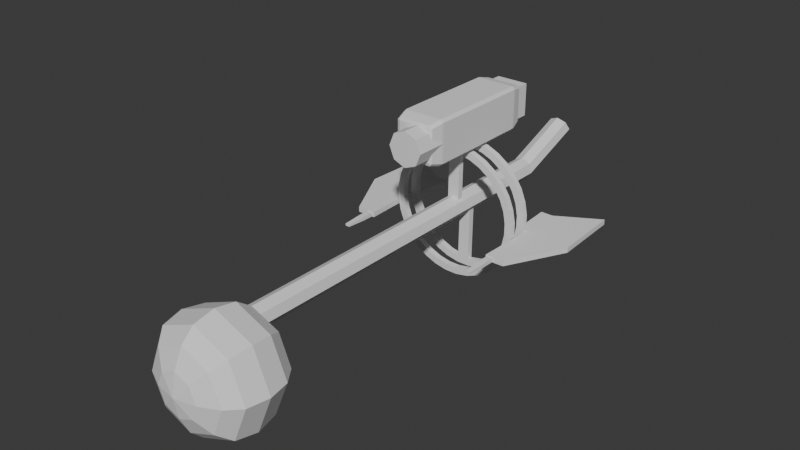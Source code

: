 # Source: OTAMATOME_2_.blend  (saved by Blender 4.2.66; exported with 4.5.12 LTS)
import bpy
from mathutils import Matrix  # noqa: F401  (used for matrix-valued properties, if any)

bpy.ops.wm.read_factory_settings(use_empty=True)
scene = bpy.context.scene
scene.name = 'Scene'

# ---- collections
col_collection = bpy.data.collections.new('Collection'); scene.collection.children.link(col_collection)

# ---- world
world_world = bpy.data.worlds.new('World'); scene.world = world_world
world_world.use_nodes = True; world_world.node_tree.nodes.clear()
_N = world_world.node_tree.nodes; _L = world_world.node_tree.links
n0 = _N.new('ShaderNodeOutputWorld'); n0.name = 'World Output'; n0.location = (300, 300)
n1 = _N.new('ShaderNodeBackground'); n1.name = 'Background'; n1.location = (10, 300)
n1.inputs[0].default_value = (0.05088, 0.05088, 0.05088, 1.0)
_L.new(n1.outputs[0], n0.inputs[0])
n0.is_active_output = True
world_world.color = (0.05088, 0.05088, 0.05088)
world_world.sun_shadow_jitter_overblur = 0.0

# ---- meshes
me_sphere = bpy.data.meshes.new('Sphere')
me_sphere.from_pydata([(-0.05714, -0.3522, -0.07646), (-0.1072, -0.3828, -0.02641), (-0.137, -0.4408, 0.003377), (-0.1482, -0.5206, 0.01461), (-0.137, -0.6005, 0.003377), (-0.105, -0.6467, -0.0286), (-0.05714, -0.6798, -0.07646), (-0.08053, -0.3522, -0.1329), (-0.1513, -0.3828, -0.1329), (-0.1934, -0.4408, -0.1329), (-0.2093, -0.5206, -0.1329), (-0.1934, -0.6005, -0.1329), (-0.1482, -0.6467, -0.1329), (-0.08053, -0.6798, -0.1329), (-0.05714, -0.3522, -0.1894), (-0.1072, -0.3828, -0.2394), (-0.137, -0.4408, -0.2692), (-0.1482, -0.5206, -0.2804), (-0.137, -0.6005, -0.2692), (-0.105, -0.6467, -0.2372), (-0.05714, -0.6798, -0.1894), (-0.0006871, -0.3522, -0.2128), (-0.0006871, -0.3828, -0.2836), (-0.0006871, -0.4408, -0.3257), (-0.0006871, -0.5206, -0.3416), (-0.0006871, -0.6005, -0.3257), (-0.0006872, -0.6467, -0.2804), (-0.0006872, -0.6798, -0.2128), (0.05577, -0.3522, -0.1894), (0.1058, -0.3828, -0.2394), (0.1356, -0.4408, -0.2692), (0.1468, -0.5206, -0.2804), (0.1356, -0.6005, -0.2692), (0.1036, -0.6467, -0.2372), (0.05577, -0.6798, -0.1894), (0.07915, -0.3522, -0.1329), (0.1499, -0.3828, -0.1329), (0.1921, -0.4408, -0.1329), (0.2079, -0.5206, -0.1329), (0.1921, -0.6005, -0.1329), (0.1468, -0.6467, -0.1329), (0.07915, -0.6798, -0.1329), (0.05577, -0.3522, -0.07646), (0.1058, -0.3828, -0.02641), (0.1356, -0.4408, 0.003377), (0.1468, -0.5206, 0.01461), (0.1356, -0.6005, 0.003377), (0.1036, -0.6467, -0.0286), (0.05577, -0.6798, -0.07646), (-0.0006872, -0.6957, -0.1329), (-0.0006871, -0.3363, -0.1329), (-0.0006871, -0.3522, -0.05308), (-0.0006871, -0.3828, 0.01771), (-0.0006871, -0.4408, 0.05983), (-0.0006872, -0.5206, 0.07571), (-0.0006872, -0.6005, 0.05983), (-0.0006872, -0.6467, 0.01461), (-0.0006872, -0.6798, -0.05308), (-0.0006871, -0.3911, 0.01867), (-0.0006868, 1.001, 0.01867), (-0.03329, -0.3911, 0.002968), (-0.03329, 1.001, 0.002968), (-0.04134, -0.3911, -0.03231), (-0.04134, 1.001, -0.03231), (-0.01878, -0.3911, -0.0606), (-0.01878, 1.001, -0.0606), (0.01741, -0.3911, -0.0606), (0.01741, 1.001, -0.0606), (0.03997, -0.3911, -0.03231), (0.03997, 1.001, -0.03231), (0.03192, -0.3911, 0.002968), (0.03192, 1.001, 0.002968), (-0.03329, 1.238, 0.09546), (-0.0006867, 1.23, 0.1091), (-0.04134, 1.256, 0.06491), (-0.01878, 1.27, 0.04041), (0.01741, 1.27, 0.04041), (0.03997, 1.256, 0.06491), (0.03192, 1.238, 0.09546), (0.06124, 0.3584, 0.3639), (0.06027, 0.3543, 0.3526), (0.07153, 0.3584, 0.3536), (0.07072, 0.3969, 0.3734), (0.08102, 0.3969, 0.3631), (0.08203, 0.4051, 0.3641), (0.07179, 0.4051, 0.3744), (0.06027, 0.3543, 0.233), (0.06124, 0.3584, 0.2218), (0.07153, 0.3584, 0.2321), (0.07072, 0.3969, 0.2123), (0.07179, 0.4051, 0.2113), (0.08203, 0.4051, 0.2215), (0.08102, 0.3969, 0.2226), (0.06027, 0.8488, 0.3526), (0.06124, 0.8447, 0.3639), (0.07153, 0.8447, 0.3536), (0.07072, 0.8063, 0.3734), (0.07179, 0.7981, 0.3744), (0.08203, 0.7981, 0.3641), (0.08102, 0.8063, 0.3631), (0.06124, 0.8447, 0.2218), (0.06027, 0.8488, 0.233), (0.07153, 0.8447, 0.2321), (0.07072, 0.8063, 0.2123), (0.08102, 0.8063, 0.2226), (0.08203, 0.7981, 0.2215), (0.07179, 0.7981, 0.2113), (-0.0593, 0.3543, 0.3526), (-0.06026, 0.3584, 0.3639), (-0.07056, 0.3584, 0.3536), (-0.06975, 0.3969, 0.3734), (-0.07081, 0.4051, 0.3744), (-0.08106, 0.4051, 0.3641), (-0.08005, 0.3969, 0.3631), (-0.06026, 0.3584, 0.2218), (-0.0593, 0.3543, 0.233), (-0.07056, 0.3584, 0.2321), (-0.06975, 0.3969, 0.2123), (-0.08005, 0.3969, 0.2226), (-0.08106, 0.4051, 0.2215), (-0.07081, 0.4051, 0.2113), (-0.07056, 0.8447, 0.3536), (-0.06026, 0.8447, 0.3639), (-0.0593, 0.8488, 0.3526), (-0.08005, 0.8063, 0.3631), (-0.08106, 0.7981, 0.3641), (-0.07081, 0.7981, 0.3744), (-0.06975, 0.8063, 0.3734), (-0.07081, 0.7981, 0.2113), (-0.08106, 0.7981, 0.2215), (-0.08005, 0.8063, 0.2226), (-0.06975, 0.8063, 0.2123), (-0.07056, 0.8447, 0.2321), (-0.0593, 0.8488, 0.233), (-0.06026, 0.8447, 0.2218), (0.03936, 0.9057, 0.254), (0.03936, 0.9057, 0.3317), (-0.03838, 0.9057, 0.3317), (-0.03838, 0.9057, 0.254), (0.06027, 0.9057, 0.233), (0.06027, 0.9057, 0.3526), (-0.0593, 0.9057, 0.3526), (-0.0593, 0.9057, 0.233), (0.03936, 0.8782, 0.254), (0.03936, 0.8782, 0.3317), (-0.03838, 0.8782, 0.3317), (-0.03838, 0.8782, 0.254), (0.01869, 0.2855, 0.3565), (0.01869, 0.4128, 0.3565), (-0.02631, 0.2855, 0.3378), (-0.02631, 0.4128, 0.3378), (-0.04495, 0.2855, 0.2928), (-0.04495, 0.4128, 0.2928), (-0.02631, 0.2855, 0.2478), (-0.02631, 0.4128, 0.2478), (0.01869, 0.2855, 0.2292), (0.01869, 0.4128, 0.2292), (0.0637, 0.2855, 0.2478), (0.0637, 0.4128, 0.2478), (0.08234, 0.2855, 0.2928), (0.08234, 0.4128, 0.2928), (0.0637, 0.2855, 0.3378), (0.0637, 0.4128, 0.3378), (-0.247, 0.5729, -0.05992), (-0.2464, 0.5729, -0.01144), (-0.2365, 0.5729, 0.036), (-0.2174, 0.5729, 0.08059), (-0.19, 0.5729, 0.1206), (-0.1554, 0.5729, 0.1545), (-0.1148, 0.5729, 0.181), (-0.0698, 0.5729, 0.1991), (-0.02215, 0.5729, 0.208), (0.02633, 0.5729, 0.2075), (0.07378, 0.5729, 0.1975), (0.1184, 0.5729, 0.1785), (0.1584, 0.5729, 0.1511), (0.1923, 0.5729, 0.1164), (0.2188, 0.5729, 0.07583), (0.2368, 0.5729, 0.03084), (0.2458, 0.5729, -0.01681), (0.2453, 0.5729, -0.06529), (0.2353, 0.5729, -0.1127), (0.2162, 0.5729, -0.1573), (0.1889, 0.5729, -0.1973), (0.1542, 0.5729, -0.2312), (0.1136, 0.5729, -0.2577), (0.06861, 0.5729, -0.2758), (0.02096, 0.5729, -0.2847), (-0.02752, 0.5729, -0.2842), (-0.07496, 0.5729, -0.2742), (-0.1196, 0.5729, -0.2552), (-0.1596, 0.5729, -0.2278), (-0.1935, 0.5729, -0.1932), (-0.22, 0.5729, -0.1526), (-0.238, 0.5729, -0.1076), (-0.2207, 0.5729, -0.01426), (-0.2212, 0.5729, -0.05767), (-0.2118, 0.5729, 0.02822), (-0.1947, 0.5729, 0.06815), (-0.1702, 0.5729, 0.104), (-0.1392, 0.5729, 0.1343), (-0.1028, 0.5729, 0.1581), (-0.06256, 0.5729, 0.1742), (-0.01989, 0.5729, 0.1822), (0.02352, 0.5729, 0.1818), (0.066, 0.5729, 0.1728), (0.1059, 0.5729, 0.1558), (0.1418, 0.5729, 0.1313), (0.1721, 0.5729, 0.1002), (0.1958, 0.5729, 0.06389), (0.212, 0.5729, 0.0236), (0.22, 0.5729, -0.01907), (0.2195, 0.5729, -0.06248), (0.2106, 0.5729, -0.105), (0.1936, 0.5729, -0.1449), (0.1691, 0.5729, -0.1807), (0.138, 0.5729, -0.2111), (0.1017, 0.5729, -0.2348), (0.06138, 0.5729, -0.251), (0.01871, 0.5729, -0.259), (-0.0247, 0.5729, -0.2585), (-0.06719, 0.5729, -0.2496), (-0.1071, 0.5729, -0.2325), (-0.1429, 0.5729, -0.208), (-0.1733, 0.5729, -0.177), (-0.197, 0.5729, -0.1406), (-0.2132, 0.5729, -0.1003), (-0.2207, 0.5948, -0.01426), (-0.2212, 0.5948, -0.05767), (-0.2118, 0.5948, 0.02822), (-0.1947, 0.5948, 0.06815), (-0.1702, 0.5948, 0.104), (-0.1392, 0.5948, 0.1343), (-0.1028, 0.5948, 0.1581), (-0.06256, 0.5948, 0.1742), (-0.01989, 0.5948, 0.1822), (0.02352, 0.5948, 0.1818), (0.066, 0.5948, 0.1728), (0.1059, 0.5948, 0.1558), (0.1418, 0.5948, 0.1313), (0.1721, 0.5948, 0.1002), (0.1958, 0.5948, 0.06389), (0.212, 0.5948, 0.0236), (0.22, 0.5948, -0.01907), (0.2195, 0.5948, -0.06248), (0.2106, 0.5948, -0.105), (0.1936, 0.5948, -0.1449), (0.1691, 0.5948, -0.1807), (0.138, 0.5948, -0.2111), (0.1017, 0.5948, -0.2348), (0.06138, 0.5948, -0.251), (0.01871, 0.5948, -0.259), (-0.0247, 0.5948, -0.2585), (-0.06719, 0.5948, -0.2496), (-0.1071, 0.5948, -0.2325), (-0.1429, 0.5948, -0.208), (-0.1733, 0.5948, -0.177), (-0.197, 0.5948, -0.1406), (-0.2132, 0.5948, -0.1003), (-0.2464, 0.5948, -0.01144), (-0.247, 0.5948, -0.05992), (-0.2365, 0.5948, 0.036), (-0.2174, 0.5948, 0.08059), (-0.19, 0.5948, 0.1206), (-0.1554, 0.5948, 0.1545), (-0.1148, 0.5948, 0.181), (-0.0698, 0.5948, 0.1991), (-0.02215, 0.5948, 0.208), (0.02633, 0.5948, 0.2075), (0.07378, 0.5948, 0.1975), (0.1184, 0.5948, 0.1785), (0.1584, 0.5948, 0.1511), (0.1923, 0.5948, 0.1164), (0.2188, 0.5948, 0.07583), (0.2368, 0.5948, 0.03084), (0.2458, 0.5948, -0.01681), (0.2453, 0.5948, -0.06529), (0.2353, 0.5948, -0.1127), (0.2162, 0.5948, -0.1573), (0.1889, 0.5948, -0.1973), (0.1542, 0.5948, -0.2312), (0.1136, 0.5948, -0.2577), (0.06861, 0.5948, -0.2758), (0.02096, 0.5948, -0.2847), (-0.02752, 0.5948, -0.2842), (-0.07496, 0.5948, -0.2742), (-0.1196, 0.5948, -0.2552), (-0.1596, 0.5948, -0.2278), (-0.1935, 0.5948, -0.1932), (-0.22, 0.5948, -0.1526), (-0.238, 0.5948, -0.1076), (0.02107, 0.5729, -0.03276), (-0.02234, 0.5729, -0.03228), (0.02107, 0.5948, -0.03276), (-0.02234, 0.5948, -0.03228), (0.0265, 0.5729, 0.2232), (-0.02198, 0.5729, 0.2237), (0.0265, 0.5948, 0.2232), (-0.02198, 0.5948, 0.2237), (0.2709, 0.4358, -0.07435), (0.2709, 0.4358, -0.08813), (0.4245, 0.651, -0.07171), (0.4245, 0.651, -0.09077), (0.2482, 0.4358, -0.07435), (0.2482, 0.4358, -0.08813), (0.2491, 0.651, -0.07171), (0.2491, 0.651, -0.09077), (0.4123, 0.9111, -0.09077), (0.4123, 0.9111, -0.07171), (0.2543, 0.8199, -0.07171), (0.2543, 0.8199, -0.09077), (0.3118, 0.4358, -0.07171), (0.3118, 0.4358, -0.09077), (0.2421, 0.4358, -0.09077), (0.2421, 0.4358, -0.07171), (0.2083, 0.821, -0.07171), (0.2083, 0.821, -0.09077), (0.2178, 0.6523, -0.07171), (0.2178, 0.6523, -0.09077), (0.2709, 0.3904, -0.07435), (0.2679, 0.3153, -0.07733), (0.2679, 0.3153, -0.08515), (0.2709, 0.3904, -0.08813), (0.2482, 0.3904, -0.08813), (0.2512, 0.3153, -0.08515), (0.2512, 0.3153, -0.07733), (0.2482, 0.3904, -0.07435), (0.2462, 0.6445, -0.014), (0.2456, 0.6445, -0.06248), (0.2357, 0.6445, -0.1099), (0.2166, 0.6445, -0.1545), (0.1892, 0.6445, -0.1945), (0.1546, 0.6445, -0.2284), (0.114, 0.6445, -0.2549), (0.06899, 0.6445, -0.273), (0.02134, 0.6445, -0.2819), (-0.02714, 0.6445, -0.2814), (-0.07458, 0.6445, -0.2714), (-0.1192, 0.6445, -0.2524), (-0.1592, 0.6445, -0.225), (-0.1931, 0.6445, -0.1904), (-0.2196, 0.6445, -0.1498), (-0.2376, 0.6445, -0.1048), (-0.2466, 0.6445, -0.05711), (-0.2461, 0.6445, -0.00863), (-0.2361, 0.6445, 0.03881), (-0.217, 0.6445, 0.0834), (-0.1897, 0.6445, 0.1234), (-0.155, 0.6445, 0.1573), (-0.1144, 0.6445, 0.1838), (-0.06942, 0.6445, 0.2019), (-0.02177, 0.6445, 0.2108), (0.02671, 0.6445, 0.2103), (0.07416, 0.6445, 0.2003), (0.1187, 0.6445, 0.1813), (0.1588, 0.6445, 0.1539), (0.1927, 0.6445, 0.1192), (0.2192, 0.6445, 0.07864), (0.2372, 0.6445, 0.03365), (0.2199, 0.6445, -0.05966), (0.2204, 0.6445, -0.01625), (0.211, 0.6445, -0.1021), (0.1939, 0.6445, -0.1421), (0.1694, 0.6445, -0.1779), (0.1384, 0.6445, -0.2083), (0.102, 0.6445, -0.232), (0.06176, 0.6445, -0.2482), (0.01909, 0.6445, -0.2562), (-0.02432, 0.6445, -0.2557), (-0.06681, 0.6445, -0.2468), (-0.1067, 0.6445, -0.2297), (-0.1426, 0.6445, -0.2052), (-0.1729, 0.6445, -0.1742), (-0.1966, 0.6445, -0.1378), (-0.2128, 0.6445, -0.09752), (-0.2208, 0.6445, -0.05486), (-0.2204, 0.6445, -0.01145), (-0.2114, 0.6445, 0.03104), (-0.1944, 0.6445, 0.07096), (-0.1699, 0.6445, 0.1068), (-0.1388, 0.6445, 0.1372), (-0.1025, 0.6445, 0.1609), (-0.06218, 0.6445, 0.1771), (-0.01951, 0.6445, 0.1851), (0.0239, 0.6445, 0.1846), (0.06638, 0.6445, 0.1756), (0.1063, 0.6445, 0.1586), (0.1421, 0.6445, 0.1341), (0.1725, 0.6445, 0.1031), (0.1962, 0.6445, 0.0667), (0.2124, 0.6445, 0.02641), (0.2199, 0.6663, -0.05966), (0.2204, 0.6663, -0.01625), (0.211, 0.6663, -0.1021), (0.1939, 0.6663, -0.1421), (0.1694, 0.6663, -0.1779), (0.1384, 0.6663, -0.2083), (0.102, 0.6663, -0.232), (0.06176, 0.6663, -0.2482), (0.01909, 0.6663, -0.2562), (-0.02432, 0.6663, -0.2557), (-0.06681, 0.6663, -0.2468), (-0.1067, 0.6663, -0.2297), (-0.1426, 0.6663, -0.2052), (-0.1729, 0.6663, -0.1742), (-0.1966, 0.6663, -0.1378), (-0.2128, 0.6663, -0.09752), (-0.2208, 0.6663, -0.05486), (-0.2204, 0.6663, -0.01145), (-0.2114, 0.6663, 0.03104), (-0.1944, 0.6663, 0.07096), (-0.1699, 0.6663, 0.1068), (-0.1388, 0.6663, 0.1372), (-0.1025, 0.6663, 0.1609), (-0.06218, 0.6663, 0.1771), (-0.01951, 0.6663, 0.1851), (0.0239, 0.6663, 0.1846), (0.06638, 0.6663, 0.1756), (0.1063, 0.6663, 0.1586), (0.1421, 0.6663, 0.1341), (0.1725, 0.6663, 0.1031), (0.1962, 0.6663, 0.0667), (0.2124, 0.6663, 0.02641), (0.2456, 0.6663, -0.06248), (0.2462, 0.6663, -0.014), (0.2357, 0.6663, -0.1099), (0.2166, 0.6663, -0.1545), (0.1892, 0.6663, -0.1945), (0.1546, 0.6663, -0.2284), (0.114, 0.6663, -0.2549), (0.06899, 0.6663, -0.273), (0.02134, 0.6663, -0.2819), (-0.02714, 0.6663, -0.2814), (-0.07458, 0.6663, -0.2714), (-0.1192, 0.6663, -0.2524), (-0.1592, 0.6663, -0.225), (-0.1931, 0.6663, -0.1904), (-0.2196, 0.6663, -0.1498), (-0.2376, 0.6663, -0.1048), (-0.2466, 0.6663, -0.05711), (-0.2461, 0.6663, -0.00863), (-0.2361, 0.6663, 0.03881), (-0.217, 0.6663, 0.0834), (-0.1897, 0.6663, 0.1234), (-0.155, 0.6663, 0.1573), (-0.1144, 0.6663, 0.1838), (-0.06942, 0.6663, 0.2019), (-0.02177, 0.6663, 0.2108), (0.02671, 0.6663, 0.2103), (0.07416, 0.6663, 0.2003), (0.1187, 0.6663, 0.1813), (0.1588, 0.6663, 0.1539), (0.1927, 0.6663, 0.1192), (0.2192, 0.6663, 0.07864), (0.2372, 0.6663, 0.03365), (-0.02187, 0.6445, -0.03129), (0.02154, 0.6445, -0.03177), (-0.02187, 0.6663, -0.03129), (0.02154, 0.6663, -0.03177), (-0.2763, 0.4358, -0.07435), (-0.2763, 0.4358, -0.08813), (-0.4299, 0.651, -0.07171), (-0.4299, 0.651, -0.09077), (-0.2537, 0.4358, -0.07435), (-0.2537, 0.4358, -0.08813), (-0.2545, 0.651, -0.07171), (-0.2545, 0.651, -0.09077), (-0.4177, 0.9111, -0.09077), (-0.4177, 0.9111, -0.07171), (-0.2597, 0.8199, -0.07171), (-0.2597, 0.8199, -0.09077), (-0.3173, 0.4358, -0.07171), (-0.3173, 0.4358, -0.09077), (-0.2475, 0.4358, -0.09077), (-0.2475, 0.4358, -0.07171), (-0.2137, 0.821, -0.07171), (-0.2137, 0.821, -0.09077), (-0.2232, 0.6523, -0.07171), (-0.2232, 0.6523, -0.09077), (-0.2763, 0.3904, -0.07435), (-0.2733, 0.3153, -0.07733), (-0.2733, 0.3153, -0.08515), (-0.2763, 0.3904, -0.08813), (-0.2537, 0.3904, -0.08813), (-0.2566, 0.3153, -0.08515), (-0.2566, 0.3153, -0.07733), (-0.2537, 0.3904, -0.07435)], [(73, 75), (73, 76), (58, 66), (58, 64), (150, 156), (156, 162)], [(53, 52, 1, 2), (51, 50, 0), (49, 57, 6), (56, 55, 4, 5), (54, 53, 2, 3), (52, 51, 0, 1), (57, 56, 5, 6), (55, 54, 3, 4), (5, 4, 11, 12), (3, 2, 9, 10), (1, 0, 7, 8), (6, 5, 12, 13), (4, 3, 10, 11), (2, 1, 8, 9), (0, 50, 7), (49, 6, 13), (13, 12, 19, 20), (11, 10, 17, 18), (9, 8, 15, 16), (7, 50, 14), (49, 13, 20), (12, 11, 18, 19), (10, 9, 16, 17), (8, 7, 14, 15), (18, 17, 24, 25), (16, 15, 22, 23), (14, 50, 21), (49, 20, 27), (19, 18, 25, 26), (17, 16, 23, 24), (15, 14, 21, 22), (20, 19, 26, 27), (49, 27, 34), (26, 25, 32, 33), (24, 23, 30, 31), (22, 21, 28, 29), (27, 26, 33, 34), (25, 24, 31, 32), (23, 22, 29, 30), (21, 50, 28), (31, 30, 37, 38), (29, 28, 35, 36), (34, 33, 40, 41), (32, 31, 38, 39), (30, 29, 36, 37), (28, 50, 35), (49, 34, 41), (33, 32, 39, 40), (41, 40, 47, 48), (39, 38, 45, 46), (37, 36, 43, 44), (35, 50, 42), (49, 41, 48), (40, 39, 46, 47), (38, 37, 44, 45), (36, 35, 42, 43), (44, 43, 52, 53), (42, 50, 51), (49, 48, 57), (47, 46, 55, 56), (45, 44, 53, 54), (43, 42, 51, 52), (48, 47, 56, 57), (46, 45, 54, 55), (58, 59, 61, 60), (60, 61, 63, 62), (62, 63, 65, 64), (64, 65, 67, 66), (66, 67, 69, 68), (63, 61, 72, 74), (68, 69, 71, 70), (70, 71, 59, 58), (58, 60, 62, 64, 66, 68, 70), (72, 73, 78, 77, 76, 75, 74), (69, 67, 76, 77), (61, 59, 73, 72), (65, 63, 74, 75), (71, 69, 77, 78), (67, 65, 75, 76), (59, 71, 78, 73), (84, 91, 105, 98), (130, 124, 121, 132), (102, 95, 99, 104), (97, 126, 111, 85), (103, 131, 134, 100), (107, 115, 86, 80), (127, 96, 94, 122), (93, 101, 139, 140), (116, 109, 113, 118), (81, 88, 92, 83), (128, 106, 90, 120), (117, 89, 87, 114), (79, 80, 81), (82, 83, 84, 85), (86, 87, 88), (89, 90, 91, 92), (93, 94, 95), (96, 97, 98, 99), (100, 101, 102), (103, 104, 105, 106), (107, 108, 109), (110, 111, 112, 113), (114, 115, 116), (117, 118, 119, 120), (121, 122, 123), (124, 125, 126, 127), (128, 129, 130, 131), (132, 133, 134), (82, 79, 81, 83), (80, 86, 88, 81), (87, 89, 92, 88), (91, 84, 83, 92), (103, 100, 102, 104), (101, 93, 95, 102), (94, 96, 99, 95), (98, 105, 104, 99), (121, 124, 127, 122), (126, 97, 96, 127), (93, 123, 122, 94), (106, 128, 131, 103), (130, 132, 134, 131), (133, 101, 100, 134), (129, 125, 124, 130), (123, 133, 132, 121), (117, 114, 116, 118), (115, 107, 109, 116), (108, 110, 113, 109), (112, 119, 118, 113), (85, 111, 110, 82), (107, 80, 79, 108), (120, 90, 89, 117), (86, 115, 114, 87), (84, 98, 97, 85), (125, 112, 111, 126), (90, 106, 105, 91), (119, 129, 128, 120), (82, 110, 108, 79), (135, 138, 146, 143), (133, 123, 141, 142), (101, 133, 142, 139), (123, 93, 140, 141), (135, 136, 140, 139), (136, 137, 141, 140), (138, 135, 139, 142), (137, 138, 142, 141), (144, 143, 146, 145), (136, 135, 143, 144), (138, 137, 145, 146), (137, 136, 144, 145), (125, 129, 119, 112), (147, 148, 150, 149), (149, 150, 152, 151), (151, 152, 154, 153), (153, 154, 156, 155), (155, 156, 158, 157), (157, 158, 160, 159), (150, 148, 162, 160, 158, 156, 154, 152), (159, 160, 162, 161), (161, 162, 148, 147), (161, 155, 157, 159), (227, 228, 260, 259), (195, 164, 163, 196), (197, 165, 164, 195), (198, 166, 165, 197), (199, 167, 166, 198), (200, 168, 167, 199), (201, 169, 168, 200), (202, 170, 169, 201), (203, 171, 170, 202), (204, 172, 171, 203), (205, 173, 172, 204), (206, 174, 173, 205), (207, 175, 174, 206), (208, 176, 175, 207), (209, 177, 176, 208), (210, 178, 177, 209), (211, 179, 178, 210), (212, 180, 179, 211), (213, 181, 180, 212), (214, 182, 181, 213), (215, 183, 182, 214), (216, 184, 183, 215), (217, 185, 184, 216), (218, 186, 185, 217), (219, 187, 186, 218), (220, 188, 187, 219), (221, 189, 188, 220), (222, 190, 189, 221), (223, 191, 190, 222), (224, 192, 191, 223), (225, 193, 192, 224), (226, 194, 193, 225), (196, 163, 194, 226), (229, 227, 259, 261), (230, 229, 261, 262), (231, 230, 262, 263), (232, 231, 263, 264), (233, 232, 264, 265), (234, 233, 265, 266), (235, 234, 266, 267), (236, 235, 267, 268), (237, 236, 268, 269), (238, 237, 269, 270), (239, 238, 270, 271), (240, 239, 271, 272), (241, 240, 272, 273), (242, 241, 273, 274), (243, 242, 274, 275), (244, 243, 275, 276), (245, 244, 276, 277), (246, 245, 277, 278), (247, 246, 278, 279), (248, 247, 279, 280), (249, 248, 280, 281), (250, 249, 281, 282), (251, 250, 282, 283), (252, 251, 283, 284), (253, 252, 284, 285), (254, 253, 285, 286), (255, 254, 286, 287), (256, 255, 287, 288), (257, 256, 288, 289), (258, 257, 289, 290), (228, 258, 290, 260), (182, 183, 279, 278), (221, 220, 252, 253), (183, 184, 280, 279), (222, 221, 253, 254), (195, 196, 228, 227), (184, 185, 281, 280), (223, 222, 254, 255), (197, 195, 227, 229), (185, 186, 282, 281), (224, 223, 255, 256), (198, 197, 229, 230), (186, 187, 283, 282), (225, 224, 256, 257), (199, 198, 230, 231), (187, 188, 284, 283), (226, 225, 257, 258), (200, 199, 231, 232), (188, 189, 285, 284), (196, 226, 258, 228), (201, 200, 232, 233), (189, 190, 286, 285), (163, 164, 259, 260), (202, 201, 233, 234), (190, 191, 287, 286), (164, 165, 261, 259), (203, 202, 234, 235), (191, 192, 288, 287), (165, 166, 262, 261), (235, 236, 293, 294), (192, 193, 289, 288), (166, 167, 263, 262), (205, 204, 236, 237), (193, 194, 290, 289), (167, 168, 264, 263), (206, 205, 237, 238), (194, 163, 260, 290), (168, 169, 265, 264), (207, 206, 238, 239), (169, 170, 266, 265), (208, 207, 239, 240), (170, 171, 267, 266), (209, 208, 240, 241), (171, 172, 295, 296), (210, 209, 241, 242), (172, 173, 269, 268), (211, 210, 242, 243), (173, 174, 270, 269), (212, 211, 243, 244), (174, 175, 271, 270), (213, 212, 244, 245), (175, 176, 272, 271), (214, 213, 245, 246), (176, 177, 273, 272), (215, 214, 246, 247), (177, 178, 274, 273), (216, 215, 247, 248), (178, 179, 275, 274), (217, 216, 248, 249), (179, 180, 276, 275), (218, 217, 249, 250), (180, 181, 277, 276), (219, 218, 250, 251), (181, 182, 278, 277), (220, 219, 251, 252), (291, 292, 294, 293), (236, 204, 291, 293), (204, 203, 292, 291), (203, 235, 294, 292), (296, 295, 297, 298), (172, 268, 297, 295), (267, 171, 296, 298), (268, 267, 298, 297), (311, 312, 302, 301), (302, 306, 310, 307), (305, 306, 313, 314), (303, 304, 323, 326), (301, 305, 314, 311), (306, 302, 312, 313), (308, 307, 310, 309), (301, 302, 307, 308), (310, 306, 318, 316), (305, 301, 308, 309), (299, 300, 312, 311), (304, 303, 314, 313), (303, 299, 311, 314), (300, 304, 313, 312), (299, 303, 326, 319), (318, 317, 315, 316), (304, 300, 322, 323), (325, 324, 321, 320), (320, 321, 322, 319), (324, 325, 326, 323), (319, 326, 325, 320), (323, 322, 321, 324), (300, 299, 319, 322), (305, 309, 315, 317), (306, 305, 317, 318), (309, 310, 316, 315), (391, 392, 424, 423), (359, 328, 327, 360), (361, 329, 328, 359), (362, 330, 329, 361), (363, 331, 330, 362), (364, 332, 331, 363), (365, 333, 332, 364), (366, 334, 333, 365), (367, 335, 334, 366), (368, 336, 335, 367), (369, 337, 336, 368), (370, 338, 337, 369), (371, 339, 338, 370), (372, 340, 339, 371), (373, 341, 340, 372), (374, 342, 341, 373), (375, 343, 342, 374), (376, 344, 343, 375), (377, 345, 344, 376), (378, 346, 345, 377), (379, 347, 346, 378), (380, 348, 347, 379), (381, 349, 348, 380), (382, 350, 349, 381), (383, 351, 350, 382), (384, 352, 351, 383), (385, 353, 352, 384), (386, 354, 353, 385), (387, 355, 354, 386), (388, 356, 355, 387), (389, 357, 356, 388), (390, 358, 357, 389), (360, 327, 358, 390), (393, 391, 423, 425), (394, 393, 425, 426), (395, 394, 426, 427), (396, 395, 427, 428), (397, 396, 428, 429), (398, 397, 429, 430), (399, 398, 430, 431), (400, 399, 431, 432), (401, 400, 432, 433), (402, 401, 433, 434), (403, 402, 434, 435), (404, 403, 435, 436), (405, 404, 436, 437), (406, 405, 437, 438), (407, 406, 438, 439), (408, 407, 439, 440), (409, 408, 440, 441), (410, 409, 441, 442), (411, 410, 442, 443), (412, 411, 443, 444), (413, 412, 444, 445), (414, 413, 445, 446), (415, 414, 446, 447), (416, 415, 447, 448), (417, 416, 448, 449), (418, 417, 449, 450), (419, 418, 450, 451), (420, 419, 451, 452), (421, 420, 452, 453), (422, 421, 453, 454), (392, 422, 454, 424), (346, 347, 443, 442), (385, 384, 416, 417), (347, 348, 444, 443), (386, 385, 417, 418), (359, 360, 392, 391), (348, 349, 445, 444), (387, 386, 418, 419), (361, 359, 391, 393), (349, 350, 446, 445), (388, 387, 419, 420), (362, 361, 393, 394), (350, 351, 447, 446), (389, 388, 420, 421), (363, 362, 394, 395), (351, 352, 448, 447), (390, 389, 421, 422), (364, 363, 395, 396), (352, 353, 449, 448), (360, 390, 422, 392), (365, 364, 396, 397), (353, 354, 450, 449), (327, 328, 423, 424), (366, 365, 397, 398), (354, 355, 451, 450), (328, 329, 425, 423), (367, 366, 398, 399), (355, 356, 452, 451), (329, 330, 426, 425), (399, 400, 457, 458), (356, 357, 453, 452), (330, 331, 427, 426), (369, 368, 400, 401), (357, 358, 454, 453), (331, 332, 428, 427), (370, 369, 401, 402), (358, 327, 424, 454), (332, 333, 429, 428), (371, 370, 402, 403), (333, 334, 430, 429), (372, 371, 403, 404), (334, 335, 431, 430), (373, 372, 404, 405), (335, 336, 432, 431), (374, 373, 405, 406), (336, 337, 433, 432), (375, 374, 406, 407), (337, 338, 434, 433), (376, 375, 407, 408), (338, 339, 435, 434), (377, 376, 408, 409), (339, 340, 436, 435), (378, 377, 409, 410), (340, 341, 437, 436), (379, 378, 410, 411), (341, 342, 438, 437), (380, 379, 411, 412), (342, 343, 439, 438), (381, 380, 412, 413), (343, 344, 440, 439), (382, 381, 413, 414), (344, 345, 441, 440), (383, 382, 414, 415), (345, 346, 442, 441), (384, 383, 415, 416), (455, 456, 458, 457), (400, 368, 455, 457), (368, 367, 456, 455), (367, 399, 458, 456), (471, 461, 462, 472), (462, 467, 470, 466), (465, 474, 473, 466), (463, 486, 483, 464), (461, 471, 474, 465), (466, 473, 472, 462), (468, 469, 470, 467), (461, 468, 467, 462), (470, 476, 478, 466), (465, 469, 468, 461), (459, 471, 472, 460), (464, 473, 474, 463), (463, 474, 471, 459), (460, 472, 473, 464), (459, 479, 486, 463), (478, 476, 475, 477), (464, 483, 482, 460), (485, 480, 481, 484), (480, 479, 482, 481), (484, 483, 486, 485), (479, 480, 485, 486), (483, 484, 481, 482), (460, 482, 479, 459), (465, 477, 475, 469), (466, 478, 477, 465), (469, 475, 476, 470), (149, 151, 153, 155), (147, 149, 155, 161)])
_uv = me_sphere.uv_layers.new(name='UVMap')
_uv.uv.foreach_set('vector', [0.75, 0.625, 0.75, 0.75, 0.625, 0.75, 0.625, 0.625, 0.75, 0.875, 0.6875, 1.0, 0.625, 0.875, 0.6875, 0.0, 0.75, 0.125, 0.625, 0.125, 0.75, 0.25, 0.75, 0.375, 0.625, 0.375, 0.625, 0.25, 0.75, 0.5, 0.75, 0.625, 0.625, 0.625, 0.625, 0.5, 0.75, 0.75, 0.75, 0.875, 0.625, 0.875, 0.625, 0.75, 0.75, 0.125, 0.75, 0.25, 0.625, 0.25, 0.625, 0.125, 0.75, 0.375, 0.75, 0.5, 0.625, 0.5, 0.625, 0.375, 0.625, 0.25, 0.625, 0.375, 0.5, 0.375, 0.5, 0.25, 0.625, 0.5, 0.625, 0.625, 0.5, 0.625, 0.5, 0.5, 0.625, 0.75, 0.625, 0.875, 0.5, 0.875, 0.5, 0.75, 0.625, 0.125, 0.625, 0.25, 0.5, 0.25, 0.5, 0.125, 0.625, 0.375, 0.625, 0.5, 0.5, 0.5, 0.5, 0.375, 0.625, 0.625, 0.625, 0.75, 0.5, 0.75, 0.5, 0.625, 0.625, 0.875, 0.5625, 1.0, 0.5, 0.875, 0.5625, 0.0, 0.625, 0.125, 0.5, 0.125, 0.5, 0.125, 0.5, 0.25, 0.375, 0.25, 0.375, 0.125, 0.5, 0.375, 0.5, 0.5, 0.375, 0.5, 0.375, 0.375, 0.5, 0.625, 0.5, 0.75, 0.375, 0.75, 0.375, 0.625, 0.5, 0.875, 0.4375, 1.0, 0.375, 0.875, 0.4375, 0.0, 0.5, 0.125, 0.375, 0.125, 0.5, 0.25, 0.5, 0.375, 0.375, 0.375, 0.375, 0.25, 0.5, 0.5, 0.5, 0.625, 0.375, 0.625, 0.375, 0.5, 0.5, 0.75, 0.5, 0.875, 0.375, 0.875, 0.375, 0.75, 0.375, 0.375, 0.375, 0.5, 0.25, 0.5, 0.25, 0.375, 0.375, 0.625, 0.375, 0.75, 0.25, 0.75, 0.25, 0.625, 0.375, 0.875, 0.3125, 1.0, 0.25, 0.875, 0.3125, 0.0, 0.375, 0.125, 0.25, 0.125, 0.375, 0.25, 0.375, 0.375, 0.25, 0.375, 0.25, 0.25, 0.375, 0.5, 0.375, 0.625, 0.25, 0.625, 0.25, 0.5, 0.375, 0.75, 0.375, 0.875, 0.25, 0.875, 0.25, 0.75, 0.375, 0.125, 0.375, 0.25, 0.25, 0.25, 0.25, 0.125, 0.1875, 0.0, 0.25, 0.125, 0.125, 0.125, 0.25, 0.25, 0.25, 0.375, 0.125, 0.375, 0.125, 0.25, 0.25, 0.5, 0.25, 0.625, 0.125, 0.625, 0.125, 0.5, 0.25, 0.75, 0.25, 0.875, 0.125, 0.875, 0.125, 0.75, 0.25, 0.125, 0.25, 0.25, 0.125, 0.25, 0.125, 0.125, 0.25, 0.375, 0.25, 0.5, 0.125, 0.5, 0.125, 0.375, 0.25, 0.625, 0.25, 0.75, 0.125, 0.75, 0.125, 0.625, 0.25, 0.875, 0.1875, 1.0, 0.125, 0.875, 0.125, 0.5, 0.125, 0.625, 0.0, 0.625, 0.0, 0.5, 0.125, 0.75, 0.125, 0.875, 0.0, 0.875, 0.0, 0.75, 0.125, 0.125, 0.125, 0.25, 0.0, 0.25, 0.0, 0.125, 0.125, 0.375, 0.125, 0.5, 0.0, 0.5, 0.0, 0.375, 0.125, 0.625, 0.125, 0.75, 0.0, 0.75, 0.0, 0.625, 0.125, 0.875, 0.0625, 1.0, 0.0, 0.875, 0.0625, 0.0, 0.125, 0.125, 0.0, 0.125, 0.125, 0.25, 0.125, 0.375, 0.0, 0.375, 0.0, 0.25, 1.0, 0.125, 1.0, 0.25, 0.875, 0.25, 0.875, 0.125, 1.0, 0.375, 1.0, 0.5, 0.875, 0.5, 0.875, 0.375, 1.0, 0.625, 1.0, 0.75, 0.875, 0.75, 0.875, 0.625, 1.0, 0.875, 0.9375, 1.0, 0.875, 0.875, 0.9375, 0.0, 1.0, 0.125, 0.875, 0.125, 1.0, 0.25, 1.0, 0.375, 0.875, 0.375, 0.875, 0.25, 1.0, 0.5, 1.0, 0.625, 0.875, 0.625, 0.875, 0.5, 1.0, 0.75, 1.0, 0.875, 0.875, 0.875, 0.875, 0.75, 0.875, 0.625, 0.875, 0.75, 0.75, 0.75, 0.75, 0.625, 0.875, 0.875, 0.8125, 1.0, 0.75, 0.875, 0.8125, 0.0, 0.875, 0.125, 0.75, 0.125, 0.875, 0.25, 0.875, 0.375, 0.75, 0.375, 0.75, 0.25, 0.875, 0.5, 0.875, 0.625, 0.75, 0.625, 0.75, 0.5, 0.875, 0.75, 0.875, 0.875, 0.75, 0.875, 0.75, 0.75, 0.875, 0.125, 0.875, 0.25, 0.75, 0.25, 0.75, 0.125, 0.875, 0.375, 0.875, 0.5, 0.75, 0.5, 0.75, 0.375, 1.0, 0.5, 1.0, 1.0, 0.8571, 1.0, 0.8571, 0.5, 0.8571, 0.5, 0.8571, 1.0, 0.7143, 1.0, 0.7143, 0.5, 0.7143, 0.5, 0.7143, 1.0, 0.5714, 1.0, 0.5714, 0.5, 0.5714, 0.5, 0.5714, 1.0, 0.4286, 1.0, 0.4286, 0.5, 0.4286, 0.5, 0.4286, 1.0, 0.2857, 1.0, 0.2857, 0.5, 0.7143, 1.0, 0.8571, 1.0, 0.8571, 1.0, 0.7143, 1.0, 0.2857, 0.5, 0.2857, 1.0, 0.1429, 1.0, 0.1429, 0.5, 0.1429, 0.5, 0.1429, 1.0, 2.98e-08, 1.0, 2.98e-08, 0.5, 0.75, 0.49, 0.9376, 0.3996, 0.984, 0.1966, 0.8541, 0.03377, 0.6459, 0.03377, 0.516, 0.1966, 0.5624, 0.3996, 0.4376, 0.3996, 0.25, 0.49, 0.06236, 0.3996, 0.01602, 0.1966, 0.1459, 0.03377, 0.3541, 0.03377, 0.484, 0.1966, 0.2857, 1.0, 0.4286, 1.0, 0.4286, 1.0, 0.2857, 1.0, 0.8571, 1.0, 1.0, 1.0, 1.0, 1.0, 0.8571, 1.0, 0.5714, 1.0, 0.7143, 1.0, 0.7143, 1.0, 0.5714, 1.0, 0.1429, 1.0, 0.2857, 1.0, 0.2857, 1.0, 0.1429, 1.0, 0.4286, 1.0, 0.5714, 1.0, 0.5714, 1.0, 0.4286, 1.0, 2.98e-08, 1.0, 0.1429, 1.0, 0.1429, 1.0, 2.98e-08, 1.0, 0.3907, 0.007789, 0.6093, 0.007789, 0.6093, 0.2422, 0.3907, 0.2422, 0.6067, 0.5019, 0.3933, 0.5019, 0.42, 0.4694, 0.58, 0.4694, 0.58, 0.2806, 0.42, 0.2806, 0.3933, 0.2481, 0.6067, 0.2481, 0.1407, 0.5078, 0.3593, 0.5078, 0.3593, 0.7422, 0.1407, 0.7422, 0.622, 0.2683, 0.622, 0.4817, 0.594, 0.455, 0.594, 0.295, 0.4223, 0.7973, 0.5777, 0.7973, 0.5777, 0.9527, 0.4223, 0.9527, 0.378, 0.4817, 0.378, 0.2683, 0.406, 0.295, 0.406, 0.455, 0.4223, 0.2973, 0.5777, 0.2973, 0.5777, 0.2973, 0.4223, 0.2973, 0.58, 0.7806, 0.42, 0.7806, 0.3933, 0.7481, 0.6067, 0.7481, 0.42, 0.969, 0.58, 0.969, 0.6067, 0.997, 0.3933, 0.997, 0.6407, 0.5078, 0.8593, 0.5078, 0.8593, 0.7422, 0.6407, 0.7422, 0.622, 0.7683, 0.622, 0.9817, 0.594, 0.955, 0.594, 0.795, 0.406, 0.955, 0.4223, 0.9527, 0.42, 0.969, 0.1423, 0.7447, 0.1266, 0.7447, 0.125, 0.7422, 0.1407, 0.7422, 0.5777, 0.9527, 0.594, 0.955, 0.58, 0.969, 0.6234, 0.005329, 0.625, 0.007789, 0.6093, 0.007789, 0.6077, 0.005329, 0.409, 0.2973, 0.406, 0.295, 0.4063, 0.2813, 0.1423, 0.5053, 0.1407, 0.5078, 0.125, 0.5078, 0.1266, 0.5053, 0.5937, 0.2809, 0.5777, 0.284, 0.58, 0.2806, 0.6234, 0.2447, 0.6077, 0.2447, 0.6093, 0.2422, 0.625, 0.2422, 0.409, 0.7973, 0.406, 0.795, 0.4063, 0.7813, 0.3577, 0.7447, 0.3593, 0.7422, 0.375, 0.7422, 0.3734, 0.7447, 0.591, 0.7961, 0.5777, 0.7973, 0.5789, 0.784, 0.6217, 0.7485, 0.6067, 0.7481, 0.6093, 0.7447, 0.625, 0.7447, 0.4063, 0.4687, 0.406, 0.455, 0.409, 0.4527, 0.3734, 0.5053, 0.375, 0.5078, 0.3593, 0.5078, 0.3577, 0.5053, 0.625, 0.5053, 0.6093, 0.5053, 0.6067, 0.5019, 0.6217, 0.5015, 0.5789, 0.466, 0.5777, 0.4527, 0.591, 0.4539, 0.378, 0.9817, 0.406, 0.955, 0.42, 0.969, 0.3933, 0.997, 0.4223, 0.9527, 0.5777, 0.9527, 0.58, 0.969, 0.42, 0.969, 0.594, 0.955, 0.622, 0.9817, 0.6067, 0.997, 0.58, 0.969, 0.6093, 0.007789, 0.3907, 0.007789, 0.3923, 0.005329, 0.6077, 0.005329, 0.6217, 0.2485, 0.5937, 0.2809, 0.58, 0.2806, 0.6067, 0.2481, 0.5777, 0.2973, 0.4223, 0.2973, 0.42, 0.2806, 0.58, 0.2806, 0.406, 0.295, 0.378, 0.2683, 0.3783, 0.2533, 0.4063, 0.2813, 0.3907, 0.2422, 0.6093, 0.2422, 0.6067, 0.2481, 0.3933, 0.2481, 0.4063, 0.4687, 0.3783, 0.4967, 0.378, 0.4817, 0.406, 0.455, 0.3593, 0.5078, 0.1407, 0.5078, 0.1423, 0.5053, 0.3577, 0.5053, 0.4223, 0.2973, 0.4223, 0.4527, 0.406, 0.455, 0.406, 0.295, 0.625, 0.2657, 0.625, 0.4843, 0.622, 0.4817, 0.622, 0.2683, 0.6067, 0.5019, 0.58, 0.4694, 0.5937, 0.4691, 0.6217, 0.5015, 0.5777, 0.4527, 0.5777, 0.2973, 0.594, 0.295, 0.594, 0.455, 0.6093, 0.5078, 0.3907, 0.5078, 0.3933, 0.5019, 0.6067, 0.5019, 0.4223, 0.4527, 0.5777, 0.4527, 0.58, 0.4694, 0.42, 0.4694, 0.6217, 0.7485, 0.5937, 0.7809, 0.58, 0.7806, 0.6067, 0.7481, 0.5777, 0.7973, 0.4223, 0.7973, 0.42, 0.7806, 0.58, 0.7806, 0.406, 0.795, 0.378, 0.7683, 0.3783, 0.7533, 0.4063, 0.7813, 0.3907, 0.7422, 0.6093, 0.7422, 0.6067, 0.7481, 0.3933, 0.7481, 0.1407, 0.7422, 0.3593, 0.7422, 0.3577, 0.7447, 0.1423, 0.7447, 0.4223, 0.7973, 0.4223, 0.9527, 0.406, 0.955, 0.406, 0.795, 0.625, 0.7657, 0.625, 0.9843, 0.622, 0.9817, 0.622, 0.7683, 0.5777, 0.9527, 0.5777, 0.7973, 0.594, 0.795, 0.594, 0.955, 0.125, 0.7422, 0.125, 0.5078, 0.1407, 0.5078, 0.1407, 0.7422, 0.3907, 0.5078, 0.3907, 0.7422, 0.3593, 0.7422, 0.3593, 0.5078, 0.625, 0.007789, 0.625, 0.2422, 0.6093, 0.2422, 0.6093, 0.007789, 0.6093, 0.7422, 0.6093, 0.5078, 0.6407, 0.5078, 0.6407, 0.7422, 0.378, 0.9817, 0.378, 0.7683, 0.406, 0.795, 0.406, 0.955, 0.5505, 0.3245, 0.5505, 0.4255, 0.5505, 0.4255, 0.5505, 0.3245, 0.5777, 0.4527, 0.4223, 0.4527, 0.4223, 0.4527, 0.5777, 0.4527, 0.5777, 0.2973, 0.5777, 0.4527, 0.5777, 0.4527, 0.5777, 0.2973, 0.4223, 0.4527, 0.4223, 0.2973, 0.4223, 0.2973, 0.4223, 0.4527, 0.5505, 0.3245, 0.4495, 0.3245, 0.4223, 0.2973, 0.5777, 0.2973, 0.4495, 0.3245, 0.4495, 0.4255, 0.4223, 0.4527, 0.4223, 0.2973, 0.5505, 0.4255, 0.5505, 0.3245, 0.5777, 0.2973, 0.5777, 0.4527, 0.4495, 0.4255, 0.5505, 0.4255, 0.5777, 0.4527, 0.4223, 0.4527, 0.4495, 0.3245, 0.5505, 0.3245, 0.5505, 0.4255, 0.4495, 0.4255, 0.4495, 0.3245, 0.5505, 0.3245, 0.5505, 0.3245, 0.4495, 0.3245, 0.5505, 0.4255, 0.4495, 0.4255, 0.4495, 0.4255, 0.5505, 0.4255, 0.4495, 0.4255, 0.4495, 0.3245, 0.4495, 0.3245, 0.4495, 0.4255, 0.3907, 0.5078, 0.6093, 0.5078, 0.6093, 0.7422, 0.3907, 0.7422, 1.0, 0.5, 1.0, 1.0, 0.875, 1.0, 0.875, 0.5, 0.875, 0.5, 0.875, 1.0, 0.75, 1.0, 0.75, 0.5, 0.75, 0.5, 0.75, 1.0, 0.625, 1.0, 0.625, 0.5, 0.625, 0.5, 0.625, 1.0, 0.5, 1.0, 0.5, 0.5, 0.5, 0.5, 0.5, 1.0, 0.375, 1.0, 0.375, 0.5, 0.375, 0.5, 0.375, 1.0, 0.25, 1.0, 0.25, 0.5, 0.4197, 0.4197, 0.25, 0.49, 0.08029, 0.4197, 0.01, 0.25, 0.08029, 0.08029, 0.25, 0.01, 0.4197, 0.08029, 0.49, 0.25, 0.25, 0.5, 0.25, 1.0, 0.125, 1.0, 0.125, 0.5, 0.125, 0.5, 0.125, 1.0, 0.0, 1.0, 0.0, 0.5, 0.5803, 0.4197, 0.75, 0.01, 0.5803, 0.08029, 0.51, 0.25, 0.0, 0.0, 0.0, 0.0, 0.0, 0.0, 0.0, 0.0, 0.0, 0.0, 0.0, 0.0, 0.0, 0.0, 0.0, 0.0, 0.0, 0.0, 0.0, 0.0, 0.0, 0.0, 0.0, 0.0, 0.0, 0.0, 0.0, 0.0, 0.0, 0.0, 0.0, 0.0, 0.0, 0.0, 0.0, 0.0, 0.0, 0.0, 0.0, 0.0, 0.0, 0.0, 0.0, 0.0, 0.0, 0.0, 0.0, 0.0, 0.0, 0.0, 0.0, 0.0, 0.0, 0.0, 0.0, 0.0, 0.0, 0.0, 0.0, 0.0, 0.0, 0.0, 0.0, 0.0, 0.0, 0.0, 0.0, 0.0, 0.0, 0.0, 0.0, 0.0, 0.0, 0.0, 0.0, 0.0, 0.0, 0.0, 0.0, 0.0, 0.0, 0.0, 0.0, 0.0, 0.0, 0.0, 0.0, 0.0, 0.0, 0.0, 0.0, 0.0, 0.0, 0.0, 0.0, 0.0, 0.0, 0.0, 0.0, 0.0, 0.0, 0.0, 0.0, 0.0, 0.0, 0.0, 0.0, 0.0, 0.0, 0.0, 0.0, 0.0, 0.0, 0.0, 0.0, 0.0, 0.0, 0.0, 0.0, 0.0, 0.0, 0.0, 0.0, 0.0, 0.0, 0.0, 0.0, 0.0, 0.0, 0.0, 0.0, 0.0, 0.0, 0.0, 0.0, 0.0, 0.0, 0.0, 0.0, 0.0, 0.0, 0.0, 0.0, 0.0, 0.0, 0.0, 0.0, 0.0, 0.0, 0.0, 0.0, 0.0, 0.0, 0.0, 0.0, 0.0, 0.0, 0.0, 0.0, 0.0, 0.0, 0.0, 0.0, 0.0, 0.0, 0.0, 0.0, 0.0, 0.0, 0.0, 0.0, 0.0, 0.0, 0.0, 0.0, 0.0, 0.0, 0.0, 0.0, 0.0, 0.0, 0.0, 0.0, 0.0, 0.0, 0.0, 0.0, 0.0, 0.0, 0.0, 0.0, 0.0, 0.0, 0.0, 0.0, 0.0, 0.0, 0.0, 0.0, 0.0, 0.0, 0.0, 0.0, 0.0, 0.0, 0.0, 0.0, 0.0, 0.0, 0.0, 0.0, 0.0, 0.0, 0.0, 0.0, 0.0, 0.0, 0.0, 0.0, 0.0, 0.0, 0.0, 0.0, 0.0, 0.0, 0.0, 0.0, 0.0, 0.0, 0.0, 0.0, 0.0, 0.0, 0.0, 0.0, 0.0, 0.0, 0.0, 0.0, 0.0, 0.0, 0.0, 0.0, 0.0, 0.0, 0.0, 0.0, 0.0, 0.0, 0.0, 0.0, 0.0, 0.0, 0.0, 0.0, 0.0, 0.0, 0.0, 0.0, 0.0, 0.0, 0.0, 0.0, 0.0, 0.0, 0.0, 0.0, 0.0, 0.0, 0.0, 0.0, 0.0, 0.0, 0.0, 0.0, 0.0, 0.0, 0.0, 0.0, 0.0, 0.0, 0.0, 0.0, 0.0, 0.0, 0.0, 0.0, 0.0, 0.0, 0.0, 0.0, 0.0, 0.0, 0.0, 0.0, 0.0, 0.0, 0.0, 0.0, 0.0, 0.0, 0.0, 0.0, 0.0, 0.0, 0.0, 0.0, 0.0, 0.0, 0.0, 0.0, 0.0, 0.0, 0.0, 0.0, 0.0, 0.0, 0.0, 0.0, 0.0, 0.0, 0.0, 0.0, 0.0, 0.0, 0.0, 0.0, 0.0, 0.0, 0.0, 0.0, 0.0, 0.0, 0.0, 0.0, 0.0, 0.0, 0.0, 0.0, 0.0, 0.0, 0.0, 0.0, 0.0, 0.0, 0.0, 0.0, 0.0, 0.0, 0.0, 0.0, 0.0, 0.0, 0.0, 0.0, 0.0, 0.0, 0.0, 0.0, 0.0, 0.0, 0.0, 0.0, 0.0, 0.0, 0.0, 0.0, 0.0, 0.0, 0.0, 0.0, 0.0, 0.0, 0.0, 0.0, 0.0, 0.0, 0.0, 0.0, 0.0, 0.0, 0.0, 0.0, 0.0, 0.0, 0.0, 0.0, 0.0, 0.0, 0.0, 0.0, 0.0, 0.0, 0.0, 0.0, 0.0, 0.0, 0.0, 0.0, 0.0, 0.0, 0.0, 0.0, 0.0, 0.0, 0.0, 0.0, 0.0, 0.0, 0.0, 0.0, 0.0, 0.0, 0.0, 0.0, 0.0, 0.0, 0.0, 0.0, 0.0, 0.0, 0.0, 0.0, 0.0, 0.0, 0.0, 0.0, 0.0, 0.0, 0.0, 0.0, 0.0, 0.0, 0.0, 0.0, 0.0, 0.0, 0.0, 0.0, 0.0, 0.0, 0.0, 0.0, 0.0, 0.0, 0.0, 0.0, 0.0, 0.0, 0.0, 0.0, 0.0, 0.0, 0.0, 0.0, 0.0, 0.0, 0.0, 0.0, 0.0, 0.0, 0.0, 0.0, 0.0, 0.0, 0.0, 0.0, 0.0, 0.0, 0.0, 0.0, 0.0, 0.0, 0.0, 0.0, 0.0, 0.0, 0.0, 0.0, 0.0, 0.0, 0.0, 0.0, 0.0, 0.0, 0.0, 0.0, 0.0, 0.0, 0.0, 0.0, 0.0, 0.0, 0.0, 0.0, 0.0, 0.0, 0.0, 0.0, 0.0, 0.0, 0.0, 0.0, 0.0, 0.0, 0.0, 0.0, 0.0, 0.0, 0.0, 0.0, 0.0, 0.0, 0.0, 0.0, 0.0, 0.0, 0.0, 0.0, 0.0, 0.0, 0.0, 0.0, 0.0, 0.0, 0.0, 0.0, 0.0, 0.0, 0.0, 0.0, 0.0, 0.0, 0.0, 0.0, 0.0, 0.0, 0.0, 0.0, 0.0, 0.0, 0.0, 0.0, 0.0, 0.0, 0.0, 0.0, 0.0, 0.0, 0.0, 0.0, 0.0, 0.0, 0.0, 0.0, 0.0, 0.0, 0.0, 0.0, 0.0, 0.0, 0.0, 0.0, 0.0, 0.0, 0.0, 0.0, 0.0, 0.0, 0.0, 0.0, 0.0, 0.0, 0.0, 0.0, 0.0, 0.0, 0.0, 0.0, 0.0, 0.0, 0.0, 0.0, 0.0, 0.0, 0.0, 0.0, 0.0, 0.0, 0.0, 0.0, 0.0, 0.0, 0.0, 0.0, 0.0, 0.0, 0.0, 0.0, 0.0, 0.0, 0.0, 0.0, 0.0, 0.0, 0.0, 0.0, 0.0, 0.0, 0.0, 0.0, 0.0, 0.0, 0.0, 0.0, 0.0, 0.0, 0.0, 0.0, 0.0, 0.0, 0.0, 0.0, 0.0, 0.0, 0.0, 0.0, 0.0, 0.0, 0.0, 0.0, 0.0, 0.0, 0.0, 0.0, 0.0, 0.0, 0.0, 0.0, 0.0, 0.0, 0.0, 0.0, 0.0, 0.0, 0.0, 0.0, 0.0, 0.0, 0.0, 0.0, 0.0, 0.0, 0.0, 0.0, 0.0, 0.0, 0.0, 0.0, 0.0, 0.0, 0.0, 0.0, 0.0, 0.0, 0.0, 0.0, 0.0, 0.0, 0.0, 0.0, 0.0, 0.0, 0.0, 0.0, 0.0, 0.0, 0.0, 0.0, 0.0, 0.0, 0.0, 0.0, 0.0, 0.0, 0.0, 0.0, 0.0, 0.0, 0.0, 0.0, 0.0, 0.0, 0.0, 0.0, 0.0, 0.0, 0.0, 0.0, 0.0, 0.0, 0.0, 0.0, 0.0, 0.0, 0.0, 0.0, 0.0, 0.0, 0.0, 0.0, 0.0, 0.0, 0.0, 0.0, 0.0, 0.0, 0.0, 0.0, 0.0, 0.0, 0.0, 0.0, 0.0, 0.0, 0.0, 0.0, 0.0, 0.0, 0.0, 0.0, 0.0, 0.0, 0.0, 0.0, 0.0, 0.0, 0.0, 0.0, 0.0, 0.0, 0.0, 0.0, 0.0, 0.0, 0.0, 0.0, 0.0, 0.0, 0.0, 0.0, 0.0, 0.0, 0.0, 0.0, 0.0, 0.0, 0.0, 0.0, 0.0, 0.0, 0.0, 0.0, 0.0, 0.0, 0.0, 0.0, 0.0, 0.0, 0.0, 0.0, 0.0, 0.0, 0.0, 0.0, 0.0, 0.0, 0.0, 0.0, 0.0, 0.0, 0.0, 0.0, 0.0, 0.0, 0.0, 0.0, 0.0, 0.0, 0.0, 0.0, 0.0, 0.0, 0.0, 0.0, 0.0, 0.0, 0.0, 0.0, 0.0, 0.0, 0.0, 0.0, 0.0, 0.0, 0.0, 0.0, 0.0, 0.0, 0.0, 0.0, 0.0, 0.0, 0.0, 0.0, 0.0, 0.0, 0.0, 0.0, 0.0, 0.0, 0.0, 0.0, 0.0, 0.0, 0.0, 0.0, 0.0, 0.0, 0.0, 0.0, 0.0, 0.0, 0.0, 0.0, 0.0, 0.0, 0.0, 0.0, 0.0, 0.0, 0.0, 0.0, 0.0, 0.0, 0.0, 0.0, 0.0, 0.0, 0.0, 0.0, 0.0, 0.0, 0.0, 0.0, 0.0, 0.0, 0.0, 0.0, 0.0, 0.0, 0.0, 0.0, 0.0, 0.0, 0.0, 0.0, 0.0, 0.0, 0.0, 0.0, 0.0, 0.0, 0.0, 0.0, 0.0, 0.0, 0.0, 0.0, 0.0, 0.0, 0.0, 0.0, 0.0, 0.0, 0.0, 0.0, 0.0, 0.0, 0.0, 0.0, 0.0, 0.0, 0.0, 0.0, 0.0, 0.0, 0.0, 0.0, 0.0, 0.0, 0.0, 0.0, 0.0, 0.0, 0.0, 0.0, 0.0, 0.0, 0.0, 0.0, 0.0, 0.0, 0.0, 0.0, 0.0, 0.0, 0.0, 0.0, 0.0, 0.0, 0.0, 0.0, 0.0, 0.0, 0.0, 0.0, 0.0, 0.0, 0.0, 0.0, 0.0, 0.0, 0.0, 0.0, 0.0, 0.0, 0.0, 0.0, 0.0, 0.0, 0.0, 0.0, 0.0, 0.0, 0.0, 0.0, 0.0, 0.0, 0.0, 0.0, 0.0, 0.0, 0.0, 0.0, 0.0, 0.0, 0.0, 0.0, 0.0, 0.0, 0.0, 0.0, 0.0, 0.0, 0.0, 0.0, 0.0, 0.0, 0.0, 0.0, 0.0, 0.0, 0.0, 0.0, 0.0, 0.0, 0.0, 0.0, 0.0, 0.0, 0.0, 0.0, 0.0, 0.0, 0.0, 0.0, 0.0, 0.0, 0.0, 0.0, 0.0, 0.0, 0.0, 0.0, 0.0, 0.0, 0.0, 0.0, 0.0, 0.0, 0.0, 0.0, 0.0, 0.0, 0.0, 0.0, 0.0, 0.0, 0.0, 0.0, 0.0, 0.0, 0.0, 0.0, 0.0, 0.0, 0.0, 0.0, 0.0, 0.0, 0.0, 0.0, 0.0, 0.0, 0.0, 0.0, 0.0, 0.0, 0.0, 0.0, 0.0, 0.0, 0.0, 0.0, 0.0, 0.0, 0.0, 0.0, 0.0, 0.0, 0.0, 0.0, 0.0, 0.0, 0.0, 0.0, 0.0, 0.0, 0.0, 0.0, 0.0, 0.0, 0.0, 0.0, 0.0, 0.0, 0.0, 0.0, 0.0, 0.0, 0.0, 0.0, 0.0, 0.0, 0.0, 0.0, 0.0, 0.0, 0.0, 0.0, 0.0, 0.0, 0.0, 0.0, 0.0, 0.0, 0.0, 0.0, 0.0, 0.0, 0.0, 0.0, 0.0, 0.0, 0.0, 0.0, 0.0, 0.375, 0.0, 0.625, 0.0, 0.625, 0.25, 0.375, 0.25, 0.875, 0.5, 0.625, 0.5, 0.625, 0.5, 0.875, 0.5, 0.375, 0.5, 0.625, 0.5, 0.625, 0.75, 0.375, 0.75, 0.4478, 0.7699, 0.5522, 0.7699, 0.5522, 0.7699, 0.4478, 0.7699, 0.125, 0.5, 0.375, 0.5, 0.375, 0.75, 0.125, 0.75, 0.625, 0.5, 0.875, 0.5, 0.875, 0.75, 0.625, 0.75, 0.375, 0.25, 0.625, 0.25, 0.625, 0.5, 0.375, 0.5, 0.375, 0.25, 0.625, 0.25, 0.625, 0.25, 0.375, 0.25, 0.625, 0.5, 0.625, 0.5, 0.625, 0.5, 0.625, 0.5, 0.375, 0.5, 0.125, 0.5, 0.125, 0.5, 0.375, 0.5, 0.4478, 0.9801, 0.5522, 0.9801, 0.625, 1.0, 0.375, 1.0, 0.5522, 0.7699, 0.4478, 0.7699, 0.375, 0.75, 0.625, 0.75, 0.4478, 0.7699, 0.4478, 0.9801, 0.375, 1.0, 0.375, 0.75, 0.5522, 0.9801, 0.5522, 0.7699, 0.625, 0.75, 0.625, 1.0, 0.4478, 0.9801, 0.4478, 0.7699, 0.4478, 0.7699, 0.4478, 0.9801, 0.625, 0.5, 0.375, 0.5, 0.375, 0.5, 0.625, 0.5, 0.5522, 0.7699, 0.5522, 0.9801, 0.5522, 0.9801, 0.5522, 0.7699, 0.4704, 0.7976, 0.5296, 0.7976, 0.5296, 0.9524, 0.4704, 0.9524, 0.4704, 0.9524, 0.5296, 0.9524, 0.5522, 0.9801, 0.4478, 0.9801, 0.5296, 0.7976, 0.4704, 0.7976, 0.4478, 0.7699, 0.5522, 0.7699, 0.4478, 0.9801, 0.4478, 0.7699, 0.4704, 0.7976, 0.4704, 0.9524, 0.5522, 0.7699, 0.5522, 0.9801, 0.5296, 0.9524, 0.5296, 0.7976, 0.5522, 0.9801, 0.4478, 0.9801, 0.4478, 0.9801, 0.5522, 0.9801, 0.375, 0.5, 0.375, 0.5, 0.375, 0.5, 0.375, 0.5, 0.625, 0.5, 0.375, 0.5, 0.375, 0.5, 0.625, 0.5, 0.375, 0.5, 0.625, 0.5, 0.625, 0.5, 0.375, 0.5, 0.0, 0.0, 0.0, 0.0, 0.0, 0.0, 0.0, 0.0, 0.0, 0.0, 0.0, 0.0, 0.0, 0.0, 0.0, 0.0, 0.0, 0.0, 0.0, 0.0, 0.0, 0.0, 0.0, 0.0, 0.0, 0.0, 0.0, 0.0, 0.0, 0.0, 0.0, 0.0, 0.0, 0.0, 0.0, 0.0, 0.0, 0.0, 0.0, 0.0, 0.0, 0.0, 0.0, 0.0, 0.0, 0.0, 0.0, 0.0, 0.0, 0.0, 0.0, 0.0, 0.0, 0.0, 0.0, 0.0, 0.0, 0.0, 0.0, 0.0, 0.0, 0.0, 0.0, 0.0, 0.0, 0.0, 0.0, 0.0, 0.0, 0.0, 0.0, 0.0, 0.0, 0.0, 0.0, 0.0, 0.0, 0.0, 0.0, 0.0, 0.0, 0.0, 0.0, 0.0, 0.0, 0.0, 0.0, 0.0, 0.0, 0.0, 0.0, 0.0, 0.0, 0.0, 0.0, 0.0, 0.0, 0.0, 0.0, 0.0, 0.0, 0.0, 0.0, 0.0, 0.0, 0.0, 0.0, 0.0, 0.0, 0.0, 0.0, 0.0, 0.0, 0.0, 0.0, 0.0, 0.0, 0.0, 0.0, 0.0, 0.0, 0.0, 0.0, 0.0, 0.0, 0.0, 0.0, 0.0, 0.0, 0.0, 0.0, 0.0, 0.0, 0.0, 0.0, 0.0, 0.0, 0.0, 0.0, 0.0, 0.0, 0.0, 0.0, 0.0, 0.0, 0.0, 0.0, 0.0, 0.0, 0.0, 0.0, 0.0, 0.0, 0.0, 0.0, 0.0, 0.0, 0.0, 0.0, 0.0, 0.0, 0.0, 0.0, 0.0, 0.0, 0.0, 0.0, 0.0, 0.0, 0.0, 0.0, 0.0, 0.0, 0.0, 0.0, 0.0, 0.0, 0.0, 0.0, 0.0, 0.0, 0.0, 0.0, 0.0, 0.0, 0.0, 0.0, 0.0, 0.0, 0.0, 0.0, 0.0, 0.0, 0.0, 0.0, 0.0, 0.0, 0.0, 0.0, 0.0, 0.0, 0.0, 0.0, 0.0, 0.0, 0.0, 0.0, 0.0, 0.0, 0.0, 0.0, 0.0, 0.0, 0.0, 0.0, 0.0, 0.0, 0.0, 0.0, 0.0, 0.0, 0.0, 0.0, 0.0, 0.0, 0.0, 0.0, 0.0, 0.0, 0.0, 0.0, 0.0, 0.0, 0.0, 0.0, 0.0, 0.0, 0.0, 0.0, 0.0, 0.0, 0.0, 0.0, 0.0, 0.0, 0.0, 0.0, 0.0, 0.0, 0.0, 0.0, 0.0, 0.0, 0.0, 0.0, 0.0, 0.0, 0.0, 0.0, 0.0, 0.0, 0.0, 0.0, 0.0, 0.0, 0.0, 0.0, 0.0, 0.0, 0.0, 0.0, 0.0, 0.0, 0.0, 0.0, 0.0, 0.0, 0.0, 0.0, 0.0, 0.0, 0.0, 0.0, 0.0, 0.0, 0.0, 0.0, 0.0, 0.0, 0.0, 0.0, 0.0, 0.0, 0.0, 0.0, 0.0, 0.0, 0.0, 0.0, 0.0, 0.0, 0.0, 0.0, 0.0, 0.0, 0.0, 0.0, 0.0, 0.0, 0.0, 0.0, 0.0, 0.0, 0.0, 0.0, 0.0, 0.0, 0.0, 0.0, 0.0, 0.0, 0.0, 0.0, 0.0, 0.0, 0.0, 0.0, 0.0, 0.0, 0.0, 0.0, 0.0, 0.0, 0.0, 0.0, 0.0, 0.0, 0.0, 0.0, 0.0, 0.0, 0.0, 0.0, 0.0, 0.0, 0.0, 0.0, 0.0, 0.0, 0.0, 0.0, 0.0, 0.0, 0.0, 0.0, 0.0, 0.0, 0.0, 0.0, 0.0, 0.0, 0.0, 0.0, 0.0, 0.0, 0.0, 0.0, 0.0, 0.0, 0.0, 0.0, 0.0, 0.0, 0.0, 0.0, 0.0, 0.0, 0.0, 0.0, 0.0, 0.0, 0.0, 0.0, 0.0, 0.0, 0.0, 0.0, 0.0, 0.0, 0.0, 0.0, 0.0, 0.0, 0.0, 0.0, 0.0, 0.0, 0.0, 0.0, 0.0, 0.0, 0.0, 0.0, 0.0, 0.0, 0.0, 0.0, 0.0, 0.0, 0.0, 0.0, 0.0, 0.0, 0.0, 0.0, 0.0, 0.0, 0.0, 0.0, 0.0, 0.0, 0.0, 0.0, 0.0, 0.0, 0.0, 0.0, 0.0, 0.0, 0.0, 0.0, 0.0, 0.0, 0.0, 0.0, 0.0, 0.0, 0.0, 0.0, 0.0, 0.0, 0.0, 0.0, 0.0, 0.0, 0.0, 0.0, 0.0, 0.0, 0.0, 0.0, 0.0, 0.0, 0.0, 0.0, 0.0, 0.0, 0.0, 0.0, 0.0, 0.0, 0.0, 0.0, 0.0, 0.0, 0.0, 0.0, 0.0, 0.0, 0.0, 0.0, 0.0, 0.0, 0.0, 0.0, 0.0, 0.0, 0.0, 0.0, 0.0, 0.0, 0.0, 0.0, 0.0, 0.0, 0.0, 0.0, 0.0, 0.0, 0.0, 0.0, 0.0, 0.0, 0.0, 0.0, 0.0, 0.0, 0.0, 0.0, 0.0, 0.0, 0.0, 0.0, 0.0, 0.0, 0.0, 0.0, 0.0, 0.0, 0.0, 0.0, 0.0, 0.0, 0.0, 0.0, 0.0, 0.0, 0.0, 0.0, 0.0, 0.0, 0.0, 0.0, 0.0, 0.0, 0.0, 0.0, 0.0, 0.0, 0.0, 0.0, 0.0, 0.0, 0.0, 0.0, 0.0, 0.0, 0.0, 0.0, 0.0, 0.0, 0.0, 0.0, 0.0, 0.0, 0.0, 0.0, 0.0, 0.0, 0.0, 0.0, 0.0, 0.0, 0.0, 0.0, 0.0, 0.0, 0.0, 0.0, 0.0, 0.0, 0.0, 0.0, 0.0, 0.0, 0.0, 0.0, 0.0, 0.0, 0.0, 0.0, 0.0, 0.0, 0.0, 0.0, 0.0, 0.0, 0.0, 0.0, 0.0, 0.0, 0.0, 0.0, 0.0, 0.0, 0.0, 0.0, 0.0, 0.0, 0.0, 0.0, 0.0, 0.0, 0.0, 0.0, 0.0, 0.0, 0.0, 0.0, 0.0, 0.0, 0.0, 0.0, 0.0, 0.0, 0.0, 0.0, 0.0, 0.0, 0.0, 0.0, 0.0, 0.0, 0.0, 0.0, 0.0, 0.0, 0.0, 0.0, 0.0, 0.0, 0.0, 0.0, 0.0, 0.0, 0.0, 0.0, 0.0, 0.0, 0.0, 0.0, 0.0, 0.0, 0.0, 0.0, 0.0, 0.0, 0.0, 0.0, 0.0, 0.0, 0.0, 0.0, 0.0, 0.0, 0.0, 0.0, 0.0, 0.0, 0.0, 0.0, 0.0, 0.0, 0.0, 0.0, 0.0, 0.0, 0.0, 0.0, 0.0, 0.0, 0.0, 0.0, 0.0, 0.0, 0.0, 0.0, 0.0, 0.0, 0.0, 0.0, 0.0, 0.0, 0.0, 0.0, 0.0, 0.0, 0.0, 0.0, 0.0, 0.0, 0.0, 0.0, 0.0, 0.0, 0.0, 0.0, 0.0, 0.0, 0.0, 0.0, 0.0, 0.0, 0.0, 0.0, 0.0, 0.0, 0.0, 0.0, 0.0, 0.0, 0.0, 0.0, 0.0, 0.0, 0.0, 0.0, 0.0, 0.0, 0.0, 0.0, 0.0, 0.0, 0.0, 0.0, 0.0, 0.0, 0.0, 0.0, 0.0, 0.0, 0.0, 0.0, 0.0, 0.0, 0.0, 0.0, 0.0, 0.0, 0.0, 0.0, 0.0, 0.0, 0.0, 0.0, 0.0, 0.0, 0.0, 0.0, 0.0, 0.0, 0.0, 0.0, 0.0, 0.0, 0.0, 0.0, 0.0, 0.0, 0.0, 0.0, 0.0, 0.0, 0.0, 0.0, 0.0, 0.0, 0.0, 0.0, 0.0, 0.0, 0.0, 0.0, 0.0, 0.0, 0.0, 0.0, 0.0, 0.0, 0.0, 0.0, 0.0, 0.0, 0.0, 0.0, 0.0, 0.0, 0.0, 0.0, 0.0, 0.0, 0.0, 0.0, 0.0, 0.0, 0.0, 0.0, 0.0, 0.0, 0.0, 0.0, 0.0, 0.0, 0.0, 0.0, 0.0, 0.0, 0.0, 0.0, 0.0, 0.0, 0.0, 0.0, 0.0, 0.0, 0.0, 0.0, 0.0, 0.0, 0.0, 0.0, 0.0, 0.0, 0.0, 0.0, 0.0, 0.0, 0.0, 0.0, 0.0, 0.0, 0.0, 0.0, 0.0, 0.0, 0.0, 0.0, 0.0, 0.0, 0.0, 0.0, 0.0, 0.0, 0.0, 0.0, 0.0, 0.0, 0.0, 0.0, 0.0, 0.0, 0.0, 0.0, 0.0, 0.0, 0.0, 0.0, 0.0, 0.0, 0.0, 0.0, 0.0, 0.0, 0.0, 0.0, 0.0, 0.0, 0.0, 0.0, 0.0, 0.0, 0.0, 0.0, 0.0, 0.0, 0.0, 0.0, 0.0, 0.0, 0.0, 0.0, 0.0, 0.0, 0.0, 0.0, 0.0, 0.0, 0.0, 0.0, 0.0, 0.0, 0.0, 0.0, 0.0, 0.0, 0.0, 0.0, 0.0, 0.0, 0.0, 0.0, 0.0, 0.0, 0.0, 0.0, 0.0, 0.0, 0.0, 0.0, 0.0, 0.0, 0.0, 0.0, 0.0, 0.0, 0.0, 0.0, 0.0, 0.0, 0.0, 0.0, 0.0, 0.0, 0.0, 0.0, 0.0, 0.0, 0.0, 0.0, 0.0, 0.0, 0.0, 0.0, 0.0, 0.0, 0.0, 0.0, 0.0, 0.0, 0.0, 0.0, 0.0, 0.0, 0.0, 0.0, 0.0, 0.0, 0.0, 0.0, 0.0, 0.0, 0.0, 0.0, 0.0, 0.0, 0.0, 0.0, 0.0, 0.0, 0.0, 0.0, 0.0, 0.0, 0.0, 0.0, 0.0, 0.0, 0.0, 0.0, 0.0, 0.0, 0.0, 0.0, 0.0, 0.0, 0.0, 0.0, 0.0, 0.0, 0.0, 0.0, 0.0, 0.0, 0.0, 0.0, 0.0, 0.0, 0.0, 0.0, 0.0, 0.0, 0.0, 0.0, 0.0, 0.0, 0.0, 0.0, 0.0, 0.0, 0.0, 0.0, 0.0, 0.0, 0.0, 0.0, 0.0, 0.0, 0.0, 0.0, 0.0, 0.0, 0.0, 0.0, 0.0, 0.0, 0.0, 0.0, 0.0, 0.0, 0.0, 0.0, 0.0, 0.0, 0.0, 0.0, 0.0, 0.0, 0.0, 0.0, 0.0, 0.0, 0.0, 0.0, 0.0, 0.0, 0.0, 0.0, 0.0, 0.0, 0.0, 0.0, 0.0, 0.0, 0.0, 0.0, 0.0, 0.0, 0.0, 0.0, 0.0, 0.0, 0.0, 0.0, 0.0, 0.0, 0.0, 0.0, 0.0, 0.0, 0.0, 0.0, 0.0, 0.0, 0.0, 0.0, 0.0, 0.375, 0.0, 0.375, 0.25, 0.625, 0.25, 0.625, 0.0, 0.875, 0.5, 0.875, 0.5, 0.625, 0.5, 0.625, 0.5, 0.375, 0.5, 0.375, 0.75, 0.625, 0.75, 0.625, 0.5, 0.4478, 0.7699, 0.4478, 0.7699, 0.5522, 0.7699, 0.5522, 0.7699, 0.125, 0.5, 0.125, 0.75, 0.375, 0.75, 0.375, 0.5, 0.625, 0.5, 0.625, 0.75, 0.875, 0.75, 0.875, 0.5, 0.375, 0.25, 0.375, 0.5, 0.625, 0.5, 0.625, 0.25, 0.375, 0.25, 0.375, 0.25, 0.625, 0.25, 0.625, 0.25, 0.625, 0.5, 0.625, 0.5, 0.625, 0.5, 0.625, 0.5, 0.375, 0.5, 0.375, 0.5, 0.125, 0.5, 0.125, 0.5, 0.4478, 0.9801, 0.375, 1.0, 0.625, 1.0, 0.5522, 0.9801, 0.5522, 0.7699, 0.625, 0.75, 0.375, 0.75, 0.4478, 0.7699, 0.4478, 0.7699, 0.375, 0.75, 0.375, 1.0, 0.4478, 0.9801, 0.5522, 0.9801, 0.625, 1.0, 0.625, 0.75, 0.5522, 0.7699, 0.4478, 0.9801, 0.4478, 0.9801, 0.4478, 0.7699, 0.4478, 0.7699, 0.625, 0.5, 0.625, 0.5, 0.375, 0.5, 0.375, 0.5, 0.5522, 0.7699, 0.5522, 0.7699, 0.5522, 0.9801, 0.5522, 0.9801, 0.4704, 0.7976, 0.4704, 0.9524, 0.5296, 0.9524, 0.5296, 0.7976, 0.4704, 0.9524, 0.4478, 0.9801, 0.5522, 0.9801, 0.5296, 0.9524, 0.5296, 0.7976, 0.5522, 0.7699, 0.4478, 0.7699, 0.4704, 0.7976, 0.4478, 0.9801, 0.4704, 0.9524, 0.4704, 0.7976, 0.4478, 0.7699, 0.5522, 0.7699, 0.5296, 0.7976, 0.5296, 0.9524, 0.5522, 0.9801, 0.5522, 0.9801, 0.5522, 0.9801, 0.4478, 0.9801, 0.4478, 0.9801, 0.375, 0.5, 0.375, 0.5, 0.375, 0.5, 0.375, 0.5, 0.625, 0.5, 0.625, 0.5, 0.375, 0.5, 0.375, 0.5, 0.375, 0.5, 0.375, 0.5, 0.625, 0.5, 0.625, 0.5, 0.9197, 0.4197, 0.99, 0.25, 0.9197, 0.08029, 0.75, 0.01, 0.75, 0.49, 0.9197, 0.4197, 0.75, 0.01, 0.5803, 0.4197])
me_sphere.update()

# ---- objects
ob_otomatome = bpy.data.objects.new('otomatome', me_sphere)

# ---- transforms, parenting, visibility, modifiers, constraints
ob_otomatome.location = (-0.003237, 4.083, -0.4608)

# ---- collection membership
col_collection.objects.link(ob_otomatome)

# ---- scene / render settings (as saved in the file)
scene.frame_start = 1; scene.frame_end = 250; scene.frame_set(1)
scene.render.engine = 'BLENDER_EEVEE_NEXT'
bpy.context.view_layer.update()

# ---- added for rendering (the .blend has no active camera and no usable light): camera, sun
cam_auto = bpy.data.cameras.new('AutoCamera')
cam_auto.lens = 50.0
cam_auto.sensor_width = 36.0
cam_auto.clip_end = 1000.0
ob_auto_camera = bpy.data.objects.new('AutoCamera', cam_auto)
scene.collection.objects.link(ob_auto_camera)
ob_auto_camera.location = (2.08494, 1.8614, 1.2283)
ob_auto_camera.rotation_euler = (1.09748, -7.21219e-08, 0.694738)
scene.camera = ob_auto_camera
light_auto_sun = bpy.data.lights.new('AutoSun', 'SUN')
light_auto_sun.energy = 3.0
light_auto_sun.angle = 0.0523599
ob_auto_sun = bpy.data.objects.new('AutoSun', light_auto_sun)
scene.collection.objects.link(ob_auto_sun)
ob_auto_sun.rotation_euler = (0.872665, 0.174533, 0.523599)
bpy.context.view_layer.update()
